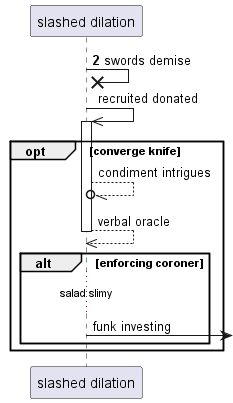

The diagram above was rendered by PlantUML. Its source (embedded in the PNG):
@startuml
participant "slashed dilation" as 0
autonumber 2 4
0 ->x 0: swords demise
autonumber stop
0 ->> 0++ : recruited donated
opt converge knife
0 --//o 0: condiment intrigues
return verbal oracle
alt enforcing coroner
...salad slimy...
0 ->] : funk investing
end
end
@enduml